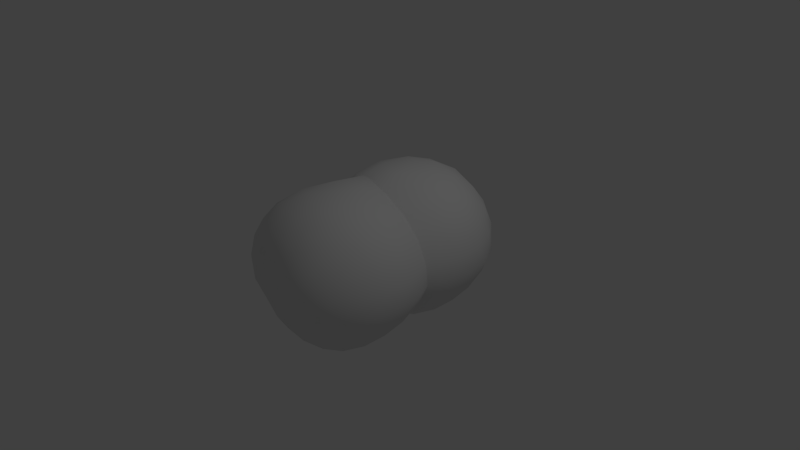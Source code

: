 # Source: butt.blend  (saved by Blender 2.72.0; exported with 4.5.12 LTS)
import bpy
from mathutils import Matrix  # noqa: F401  (used for matrix-valued properties, if any)

bpy.ops.wm.read_factory_settings(use_empty=True)
scene = bpy.context.scene
scene.name = 'Scene'

# ---- collections
col_collection_1 = bpy.data.collections.new('Collection 1'); scene.collection.children.link(col_collection_1)

# ---- world
world_world = bpy.data.worlds.new('World'); scene.world = world_world
world_world.color = (0.05088, 0.05088, 0.05088)
world_world.use_sun_shadow = False
world_world.sun_shadow_jitter_overblur = 0.0
world_world.cycles.sampling_method = 'MANUAL'
world_world.cycles.sample_map_resolution = 256

# ---- cameras
cam_camera = bpy.data.cameras.new('Camera')
cam_camera.clip_end = 100.0
cam_camera.lens = 35.0
cam_camera.sensor_width = 32.0
cam_camera.sensor_height = 18.0
cam_camera.ortho_scale = 7.314
cam_camera.dof.focus_distance = 0.0
cam_camera.dof.aperture_fstop = 128.0

# ---- lights
light_lamp = bpy.data.lights.new('Lamp', 'POINT')
light_lamp.transmission_factor = 0.0
light_lamp.cutoff_distance = 30.0
light_lamp.energy = 100.0
light_lamp.shadow_buffer_clip_start = 1.001
light_lamp.shadow_soft_size = 0.1
light_lamp.shadow_maximum_resolution = 0.006
light_lamp.use_absolute_resolution = True
light_lamp.cycles.use_multiple_importance_sampling = False

# ---- meshes
me_icosphere = bpy.data.meshes.new('Icosphere')
me_icosphere.from_pydata([(0.0, -0.6228, -1.0), (0.7417, -1.135, -0.4694), (-0.2834, -1.36, -0.4711), (-0.9222, -0.6208, -0.4806), (-0.2834, 0.2308, -0.471), (0.7417, -0.03876, -0.4694), (0.3371, -1.563, 0.4209), (-0.8672, -1.204, 0.3993), (-0.8668, -0.02108, 0.3997), (0.3371, 0.3917, 0.4209), (1.066, -0.6119, 0.4209), (0.04245, -0.6543, 1.091), (-0.2339, -1.252, -0.6629), (-0.1625, -1.075, -0.8507), (-0.07761, -0.8437, -0.9679), (0.2032, -0.7515, -0.9679), (0.4253, -0.9149, -0.8507), (0.6125, -1.047, -0.6628), (0.5429, -1.274, -0.5217), (0.2674, -1.366, -0.5423), (-0.03025, -1.376, -0.5217), (0.8294, -0.2801, -0.5217), (0.8652, -0.6007, -0.5423), (0.8294, -0.906, -0.5217), (0.2032, -0.4743, -0.9679), (0.4253, -0.309, -0.8507), (0.6125, -0.1548, -0.6628), (-0.7576, -0.6239, -0.6644), (-0.5257, -0.6238, -0.8507), (-0.2511, -0.6153, -0.9679), (-0.4954, -1.231, -0.5298), (-0.7025, -1.06, -0.5501), (-0.8521, -0.8374, -0.531), (-0.2339, 0.07624, -0.6628), (-0.1625, -0.1413, -0.8507), (-0.07761, -0.3884, -0.9679), (-0.8515, -0.3969, -0.5298), (-0.7016, -0.1443, -0.5475), (-0.4941, 0.07924, -0.5226), (-0.03025, 0.2538, -0.5217), (0.2674, 0.2156, -0.5423), (0.5429, 0.1143, -0.5217), (1.107, -0.7819, 0.2083), (1.077, -0.948, -0.06152), (0.9132, -1.067, -0.2936), (0.9132, -0.08179, -0.2936), (1.077, -0.2078, -0.06152), (1.107, -0.4193, 0.2083), (0.1844, -1.613, 0.2083), (0.003313, -1.586, -0.06982), (-0.1644, -1.452, -0.2987), (0.7291, -1.304, -0.2936), (0.666, -1.475, -0.06152), (0.5077, -1.56, 0.2083), (-1.03, -1.11, 0.1637), (-1.107, -0.9399, -0.1023), (-1.032, -0.7617, -0.3204), (-0.4646, -1.36, -0.3041), (-0.6714, -1.379, -0.08127), (-0.8029, -1.321, 0.1852), (-0.8027, 0.1458, 0.1855), (-0.6712, 0.2768, -0.08093), (-0.4646, 0.2767, -0.3038), (-1.031, -0.4735, -0.3184), (-1.103, -0.2873, -0.09678), (-1.008, -0.1367, 0.1855), (0.5077, 0.4062, 0.2083), (0.666, 0.3574, -0.06152), (0.7291, 0.1716, -0.2936), (-0.1644, 0.3855, -0.2985), (0.003855, 0.523, -0.0724), (0.1914, 0.5029, 0.1949), (0.9861, -0.904, 0.4881), (0.8149, -1.204, 0.5171), (0.5784, -1.436, 0.4881), (0.04484, -1.53, 0.4881), (-0.3014, -1.497, 0.5007), (-0.6298, -1.342, 0.4698), (-1.007, -0.9778, 0.4467), (-1.053, -0.6387, 0.4781), (-0.9716, -0.2992, 0.4701), (-0.6296, 0.1716, 0.4736), (-0.3014, 0.333, 0.5037), (0.05354, 0.4203, 0.4765), (0.5784, 0.2525, 0.4881), (0.8149, -0.00601, 0.5171), (0.9861, -0.3092, 0.4881), (0.1467, -0.9663, 1.044), (0.2361, -1.249, 0.8909), (0.3017, -1.441, 0.6593), (0.9356, -0.6149, 0.6593), (0.6989, -0.6371, 0.8909), (0.3799, -0.6507, 1.046), (-0.2306, -0.8442, 1.046), (-0.5291, -1.03, 0.8865), (-0.7479, -1.133, 0.6446), (-0.2306, -0.41, 1.076), (-0.5291, -0.2049, 0.9153), (-0.7475, -0.09797, 0.647), (0.1467, -0.2787, 1.076), (0.2361, 0.05105, 0.9235), (0.3017, 0.2603, 0.6633), (0.05288, -1.232, -0.7255), (0.1382, -1.008, -0.8944), (0.3624, -1.171, -0.7255), (0.6719, -0.4404, -0.7255), (0.6719, -0.7732, -0.7255), (0.4472, -0.6113, -0.8944), (-0.6393, -0.8559, -0.7258), (-0.3618, -0.8527, -0.8944), (-0.448, -1.073, -0.7256), (-0.4479, -0.1253, -0.7255), (-0.3618, -0.3753, -0.8944), (-0.6393, -0.3814, -0.7256), (0.3624, -0.01761, -0.7255), (0.1382, -0.1995, -0.8944), (0.05288, 0.06069, -0.7255), (1.132, -0.588, -0.06171), (1.002, -0.7707, -0.318), (1.002, -0.4102, -0.318), (0.351, -1.588, -0.06171), (0.1471, -1.505, -0.3211), (0.4731, -1.449, -0.318), (-0.9408, -1.21, -0.1028), (-0.9258, -1.019, -0.3443), (-0.7194, -1.242, -0.3436), (-0.9262, 0.01631, -0.08127), (-0.7133, 0.07617, -0.3279), (-0.9233, -0.1955, -0.3398), (0.357, 0.4952, -0.07269), (0.4753, 0.3197, -0.3222), (0.1475, 0.3979, -0.3225), (0.7719, -1.386, 0.242), (0.9115, -1.251, -0.0574), (0.9904, -1.102, 0.242), (-0.5155, -1.446, 0.2221), (-0.3491, -1.449, -0.07269), (-0.1526, -1.559, 0.2263), (-1.131, -0.4504, 0.1983), (-1.162, -0.62, -0.09946), (-1.136, -0.8126, 0.1944), (-0.1524, 0.4766, 0.2244), (-0.3491, 0.446, -0.0724), (-0.5153, 0.3453, 0.2224), (0.9904, -0.07102, 0.242), (0.9115, 0.1454, -0.0574), (0.7719, 0.23, 0.242), (0.4905, -0.9724, 0.9466), (0.5612, -1.244, 0.7402), (0.7933, -0.9408, 0.7402), (-0.1469, -1.159, 0.9466), (-0.4313, -1.315, 0.7296), (-0.04633, -1.405, 0.7402), (-0.5585, -0.6478, 0.947), (-0.8241, -0.4426, 0.7307), (-0.8589, -0.8345, 0.7158), (-0.1433, 0.08491, 1.045), (-0.03892, 0.2809, 0.7631), (-0.4313, 0.1347, 0.7607), (0.4905, -0.3004, 0.9496), (0.7933, -0.2969, 0.7402), (0.5612, 0.02627, 0.7434), (0.0, 0.6228, -1.0), (0.7417, 1.135, -0.4694), (-0.2834, 1.36, -0.4711), (-0.9222, 0.6208, -0.4806), (-0.2834, -0.2308, -0.471), (0.7417, 0.03876, -0.4694), (0.3371, 1.563, 0.4209), (-0.8672, 1.204, 0.3993), (-0.8668, 0.02108, 0.3997), (0.3371, -0.3917, 0.4209), (1.066, 0.6119, 0.4209), (0.04245, 0.6543, 1.091), (-0.2339, 1.252, -0.6629), (-0.1625, 1.075, -0.8507), (-0.07761, 0.8437, -0.9679), (0.2032, 0.7515, -0.9679), (0.4253, 0.9149, -0.8507), (0.6125, 1.047, -0.6628), (0.5429, 1.274, -0.5217), (0.2674, 1.366, -0.5423), (-0.03025, 1.376, -0.5217), (0.8294, 0.2801, -0.5217), (0.8652, 0.6007, -0.5423), (0.8294, 0.906, -0.5217), (0.2032, 0.4743, -0.9679), (0.4253, 0.309, -0.8507), (0.6125, 0.1548, -0.6628), (-0.7576, 0.6239, -0.6644), (-0.5257, 0.6238, -0.8507), (-0.2511, 0.6153, -0.9679), (-0.4954, 1.231, -0.5298), (-0.7025, 1.06, -0.5501), (-0.8521, 0.8374, -0.531), (-0.2339, -0.07624, -0.6628), (-0.1625, 0.1413, -0.8507), (-0.07761, 0.3884, -0.9679), (-0.8515, 0.3969, -0.5298), (-0.7016, 0.1443, -0.5475), (-0.4941, -0.07924, -0.5226), (-0.03025, -0.2538, -0.5217), (0.2674, -0.2156, -0.5423), (0.5429, -0.1143, -0.5217), (1.107, 0.7819, 0.2083), (1.077, 0.948, -0.06152), (0.9132, 1.067, -0.2936), (0.9132, 0.08179, -0.2936), (1.077, 0.2078, -0.06152), (1.107, 0.4193, 0.2083), (0.1844, 1.613, 0.2083), (0.003313, 1.586, -0.06982), (-0.1644, 1.452, -0.2987), (0.7291, 1.304, -0.2936), (0.666, 1.475, -0.06152), (0.5077, 1.56, 0.2083), (-1.03, 1.11, 0.1637), (-1.107, 0.9399, -0.1023), (-1.032, 0.7617, -0.3204), (-0.4646, 1.36, -0.3041), (-0.6714, 1.379, -0.08127), (-0.8029, 1.321, 0.1852), (-0.8027, -0.1458, 0.1855), (-0.6712, -0.2768, -0.08093), (-0.4646, -0.2767, -0.3038), (-1.031, 0.4735, -0.3184), (-1.103, 0.2873, -0.09678), (-1.008, 0.1367, 0.1855), (0.5077, -0.4062, 0.2083), (0.666, -0.3574, -0.06152), (0.7291, -0.1716, -0.2936), (-0.1644, -0.3855, -0.2985), (0.003855, -0.523, -0.0724), (0.1914, -0.5029, 0.1949), (0.9861, 0.904, 0.4881), (0.8149, 1.204, 0.5171), (0.5784, 1.436, 0.4881), (0.04484, 1.53, 0.4881), (-0.3014, 1.497, 0.5007), (-0.6298, 1.342, 0.4698), (-1.007, 0.9778, 0.4467), (-1.053, 0.6387, 0.4781), (-0.9716, 0.2992, 0.4701), (-0.6296, -0.1716, 0.4736), (-0.3014, -0.333, 0.5037), (0.05354, -0.4203, 0.4765), (0.5784, -0.2525, 0.4881), (0.8149, 0.00601, 0.5171), (0.9861, 0.3092, 0.4881), (0.1467, 0.9663, 1.044), (0.2361, 1.249, 0.8909), (0.3017, 1.441, 0.6593), (0.9356, 0.6149, 0.6593), (0.6989, 0.6371, 0.8909), (0.3799, 0.6507, 1.046), (-0.2306, 0.8442, 1.046), (-0.5291, 1.03, 0.8865), (-0.7479, 1.133, 0.6446), (-0.2306, 0.41, 1.076), (-0.5291, 0.2049, 0.9153), (-0.7475, 0.09797, 0.647), (0.1467, 0.2787, 1.076), (0.2361, -0.05105, 0.9235), (0.3017, -0.2603, 0.6633), (0.05288, 1.232, -0.7255), (0.1382, 1.008, -0.8944), (0.3624, 1.171, -0.7255), (0.6719, 0.4404, -0.7255), (0.6719, 0.7732, -0.7255), (0.4472, 0.6113, -0.8944), (-0.6393, 0.8559, -0.7258), (-0.3618, 0.8527, -0.8944), (-0.448, 1.073, -0.7256), (-0.4479, 0.1253, -0.7255), (-0.3618, 0.3753, -0.8944), (-0.6393, 0.3814, -0.7256), (0.3624, 0.01761, -0.7255), (0.1382, 0.1995, -0.8944), (0.05288, -0.06069, -0.7255), (1.132, 0.588, -0.06171), (1.002, 0.7707, -0.318), (1.002, 0.4102, -0.318), (0.351, 1.588, -0.06171), (0.1471, 1.505, -0.3211), (0.4731, 1.449, -0.318), (-0.9408, 1.21, -0.1028), (-0.9258, 1.019, -0.3443), (-0.7194, 1.242, -0.3436), (-0.9262, -0.01631, -0.08127), (-0.7133, -0.07617, -0.3279), (-0.9233, 0.1955, -0.3398), (0.357, -0.4952, -0.07269), (0.4753, -0.3197, -0.3222), (0.1475, -0.3979, -0.3225), (0.7719, 1.386, 0.242), (0.9115, 1.251, -0.0574), (0.9904, 1.102, 0.242), (-0.5155, 1.446, 0.2221), (-0.3491, 1.449, -0.07269), (-0.1526, 1.559, 0.2263), (-1.131, 0.4504, 0.1983), (-1.162, 0.62, -0.09946), (-1.136, 0.8126, 0.1944), (-0.1524, -0.4766, 0.2244), (-0.3491, -0.446, -0.0724), (-0.5153, -0.3453, 0.2224), (0.9904, 0.07102, 0.242), (0.9115, -0.1454, -0.0574), (0.7719, -0.23, 0.242), (0.4905, 0.9724, 0.9466), (0.5612, 1.244, 0.7402), (0.7933, 0.9408, 0.7402), (-0.1469, 1.159, 0.9466), (-0.4313, 1.315, 0.7296), (-0.04633, 1.405, 0.7402), (-0.5585, 0.6478, 0.947), (-0.8241, 0.4426, 0.7307), (-0.8589, 0.8345, 0.7158), (-0.1433, -0.08491, 1.045), (-0.03892, -0.2809, 0.7631), (-0.4313, -0.1347, 0.7607), (0.4905, 0.3004, 0.9496), (0.7933, 0.2969, 0.7402), (0.5612, -0.02627, 0.7434)], [], [(0, 15, 14), (1, 17, 23), (0, 14, 29), (0, 29, 35), (0, 35, 24), (1, 23, 44), (2, 20, 50), (3, 32, 56), (4, 38, 62), (5, 41, 68), (1, 44, 51), (2, 50, 57), (3, 56, 63), (4, 62, 69), (5, 68, 45), (6, 74, 89), (7, 77, 95), (8, 80, 98), (9, 83, 101), (10, 86, 90), (12, 20, 2), (13, 102, 12), (14, 103, 13), (12, 102, 20), (102, 19, 20), (13, 103, 102), (103, 104, 102), (102, 104, 19), (104, 18, 19), (14, 15, 103), (15, 16, 103), (103, 16, 104), (16, 17, 104), (104, 17, 18), (17, 1, 18), (21, 26, 5), (22, 105, 21), (23, 106, 22), (21, 105, 26), (105, 25, 26), (22, 106, 105), (106, 107, 105), (105, 107, 25), (107, 24, 25), (23, 17, 106), (17, 16, 106), (106, 16, 107), (16, 15, 107), (107, 15, 24), (15, 0, 24), (27, 32, 3), (28, 108, 27), (29, 109, 28), (27, 108, 32), (108, 31, 32), (28, 109, 108), (109, 110, 108), (108, 110, 31), (110, 30, 31), (29, 14, 109), (14, 13, 109), (109, 13, 110), (13, 12, 110), (110, 12, 30), (12, 2, 30), (33, 38, 4), (34, 111, 33), (35, 112, 34), (33, 111, 38), (111, 37, 38), (34, 112, 111), (112, 113, 111), (111, 113, 37), (113, 36, 37), (35, 29, 112), (29, 28, 112), (112, 28, 113), (28, 27, 113), (113, 27, 36), (27, 3, 36), (26, 41, 5), (25, 114, 26), (24, 115, 25), (26, 114, 41), (114, 40, 41), (25, 115, 114), (115, 116, 114), (114, 116, 40), (116, 39, 40), (24, 35, 115), (35, 34, 115), (115, 34, 116), (34, 33, 116), (116, 33, 39), (33, 4, 39), (42, 47, 10), (43, 117, 42), (44, 118, 43), (42, 117, 47), (117, 46, 47), (43, 118, 117), (118, 119, 117), (117, 119, 46), (119, 45, 46), (44, 23, 118), (23, 22, 118), (118, 22, 119), (22, 21, 119), (119, 21, 45), (21, 5, 45), (48, 53, 6), (49, 120, 48), (50, 121, 49), (48, 120, 53), (120, 52, 53), (49, 121, 120), (121, 122, 120), (120, 122, 52), (122, 51, 52), (50, 20, 121), (20, 19, 121), (121, 19, 122), (19, 18, 122), (122, 18, 51), (18, 1, 51), (54, 59, 7), (55, 123, 54), (56, 124, 55), (54, 123, 59), (123, 58, 59), (55, 124, 123), (124, 125, 123), (123, 125, 58), (125, 57, 58), (56, 32, 124), (32, 31, 124), (124, 31, 125), (31, 30, 125), (125, 30, 57), (30, 2, 57), (60, 65, 8), (61, 126, 60), (62, 127, 61), (60, 126, 65), (126, 64, 65), (61, 127, 126), (127, 128, 126), (126, 128, 64), (128, 63, 64), (62, 38, 127), (38, 37, 127), (127, 37, 128), (37, 36, 128), (128, 36, 63), (36, 3, 63), (66, 71, 9), (67, 129, 66), (68, 130, 67), (66, 129, 71), (129, 70, 71), (67, 130, 129), (130, 131, 129), (129, 131, 70), (131, 69, 70), (68, 41, 130), (41, 40, 130), (130, 40, 131), (40, 39, 131), (131, 39, 69), (39, 4, 69), (53, 74, 6), (52, 132, 53), (51, 133, 52), (53, 132, 74), (132, 73, 74), (52, 133, 132), (133, 134, 132), (132, 134, 73), (134, 72, 73), (51, 44, 133), (44, 43, 133), (133, 43, 134), (43, 42, 134), (134, 42, 72), (42, 10, 72), (59, 77, 7), (58, 135, 59), (57, 136, 58), (59, 135, 77), (135, 76, 77), (58, 136, 135), (136, 137, 135), (135, 137, 76), (137, 75, 76), (57, 50, 136), (50, 49, 136), (136, 49, 137), (49, 48, 137), (137, 48, 75), (48, 6, 75), (65, 80, 8), (64, 138, 65), (63, 139, 64), (65, 138, 80), (138, 79, 80), (64, 139, 138), (139, 140, 138), (138, 140, 79), (140, 78, 79), (63, 56, 139), (56, 55, 139), (139, 55, 140), (55, 54, 140), (140, 54, 78), (54, 7, 78), (71, 83, 9), (70, 141, 71), (69, 142, 70), (71, 141, 83), (141, 82, 83), (70, 142, 141), (142, 143, 141), (141, 143, 82), (143, 81, 82), (69, 62, 142), (62, 61, 142), (142, 61, 143), (61, 60, 143), (143, 60, 81), (60, 8, 81), (47, 86, 10), (46, 144, 47), (45, 145, 46), (47, 144, 86), (144, 85, 86), (46, 145, 144), (145, 146, 144), (144, 146, 85), (146, 84, 85), (45, 68, 145), (68, 67, 145), (145, 67, 146), (67, 66, 146), (146, 66, 84), (66, 9, 84), (87, 92, 11), (88, 147, 87), (89, 148, 88), (87, 147, 92), (147, 91, 92), (88, 148, 147), (148, 149, 147), (147, 149, 91), (149, 90, 91), (89, 74, 148), (74, 73, 148), (148, 73, 149), (73, 72, 149), (149, 72, 90), (72, 10, 90), (93, 87, 11), (94, 150, 93), (95, 151, 94), (93, 150, 87), (150, 88, 87), (94, 151, 150), (151, 152, 150), (150, 152, 88), (152, 89, 88), (95, 77, 151), (77, 76, 151), (151, 76, 152), (76, 75, 152), (152, 75, 89), (75, 6, 89), (96, 93, 11), (97, 153, 96), (98, 154, 97), (96, 153, 93), (153, 94, 93), (97, 154, 153), (154, 155, 153), (153, 155, 94), (155, 95, 94), (98, 80, 154), (80, 79, 154), (154, 79, 155), (79, 78, 155), (155, 78, 95), (78, 7, 95), (99, 96, 11), (100, 156, 99), (101, 157, 100), (99, 156, 96), (156, 97, 96), (100, 157, 156), (157, 158, 156), (156, 158, 97), (158, 98, 97), (101, 83, 157), (83, 82, 157), (157, 82, 158), (82, 81, 158), (158, 81, 98), (81, 8, 98), (92, 99, 11), (91, 159, 92), (90, 160, 91), (92, 159, 99), (159, 100, 99), (91, 160, 159), (160, 161, 159), (159, 161, 100), (161, 101, 100), (90, 86, 160), (86, 85, 160), (160, 85, 161), (85, 84, 161), (161, 84, 101), (84, 9, 101), (162, 176, 177), (163, 185, 179), (162, 191, 176), (162, 197, 191), (162, 186, 197), (163, 206, 185), (164, 212, 182), (165, 218, 194), (166, 224, 200), (167, 230, 203), (163, 213, 206), (164, 219, 212), (165, 225, 218), (166, 231, 224), (167, 207, 230), (168, 251, 236), (169, 257, 239), (170, 260, 242), (171, 263, 245), (172, 252, 248), (174, 164, 182), (175, 174, 264), (176, 175, 265), (174, 182, 264), (264, 182, 181), (175, 264, 265), (265, 264, 266), (264, 181, 266), (266, 181, 180), (176, 265, 177), (177, 265, 178), (265, 266, 178), (178, 266, 179), (266, 180, 179), (179, 180, 163), (183, 167, 188), (184, 183, 267), (185, 184, 268), (183, 188, 267), (267, 188, 187), (184, 267, 268), (268, 267, 269), (267, 187, 269), (269, 187, 186), (185, 268, 179), (179, 268, 178), (268, 269, 178), (178, 269, 177), (269, 186, 177), (177, 186, 162), (189, 165, 194), (190, 189, 270), (191, 190, 271), (189, 194, 270), (270, 194, 193), (190, 270, 271), (271, 270, 272), (270, 193, 272), (272, 193, 192), (191, 271, 176), (176, 271, 175), (271, 272, 175), (175, 272, 174), (272, 192, 174), (174, 192, 164), (195, 166, 200), (196, 195, 273), (197, 196, 274), (195, 200, 273), (273, 200, 199), (196, 273, 274), (274, 273, 275), (273, 199, 275), (275, 199, 198), (197, 274, 191), (191, 274, 190), (274, 275, 190), (190, 275, 189), (275, 198, 189), (189, 198, 165), (188, 167, 203), (187, 188, 276), (186, 187, 277), (188, 203, 276), (276, 203, 202), (187, 276, 277), (277, 276, 278), (276, 202, 278), (278, 202, 201), (186, 277, 197), (197, 277, 196), (277, 278, 196), (196, 278, 195), (278, 201, 195), (195, 201, 166), (204, 172, 209), (205, 204, 279), (206, 205, 280), (204, 209, 279), (279, 209, 208), (205, 279, 280), (280, 279, 281), (279, 208, 281), (281, 208, 207), (206, 280, 185), (185, 280, 184), (280, 281, 184), (184, 281, 183), (281, 207, 183), (183, 207, 167), (210, 168, 215), (211, 210, 282), (212, 211, 283), (210, 215, 282), (282, 215, 214), (211, 282, 283), (283, 282, 284), (282, 214, 284), (284, 214, 213), (212, 283, 182), (182, 283, 181), (283, 284, 181), (181, 284, 180), (284, 213, 180), (180, 213, 163), (216, 169, 221), (217, 216, 285), (218, 217, 286), (216, 221, 285), (285, 221, 220), (217, 285, 286), (286, 285, 287), (285, 220, 287), (287, 220, 219), (218, 286, 194), (194, 286, 193), (286, 287, 193), (193, 287, 192), (287, 219, 192), (192, 219, 164), (222, 170, 227), (223, 222, 288), (224, 223, 289), (222, 227, 288), (288, 227, 226), (223, 288, 289), (289, 288, 290), (288, 226, 290), (290, 226, 225), (224, 289, 200), (200, 289, 199), (289, 290, 199), (199, 290, 198), (290, 225, 198), (198, 225, 165), (228, 171, 233), (229, 228, 291), (230, 229, 292), (228, 233, 291), (291, 233, 232), (229, 291, 292), (292, 291, 293), (291, 232, 293), (293, 232, 231), (230, 292, 203), (203, 292, 202), (292, 293, 202), (202, 293, 201), (293, 231, 201), (201, 231, 166), (215, 168, 236), (214, 215, 294), (213, 214, 295), (215, 236, 294), (294, 236, 235), (214, 294, 295), (295, 294, 296), (294, 235, 296), (296, 235, 234), (213, 295, 206), (206, 295, 205), (295, 296, 205), (205, 296, 204), (296, 234, 204), (204, 234, 172), (221, 169, 239), (220, 221, 297), (219, 220, 298), (221, 239, 297), (297, 239, 238), (220, 297, 298), (298, 297, 299), (297, 238, 299), (299, 238, 237), (219, 298, 212), (212, 298, 211), (298, 299, 211), (211, 299, 210), (299, 237, 210), (210, 237, 168), (227, 170, 242), (226, 227, 300), (225, 226, 301), (227, 242, 300), (300, 242, 241), (226, 300, 301), (301, 300, 302), (300, 241, 302), (302, 241, 240), (225, 301, 218), (218, 301, 217), (301, 302, 217), (217, 302, 216), (302, 240, 216), (216, 240, 169), (233, 171, 245), (232, 233, 303), (231, 232, 304), (233, 245, 303), (303, 245, 244), (232, 303, 304), (304, 303, 305), (303, 244, 305), (305, 244, 243), (231, 304, 224), (224, 304, 223), (304, 305, 223), (223, 305, 222), (305, 243, 222), (222, 243, 170), (209, 172, 248), (208, 209, 306), (207, 208, 307), (209, 248, 306), (306, 248, 247), (208, 306, 307), (307, 306, 308), (306, 247, 308), (308, 247, 246), (207, 307, 230), (230, 307, 229), (307, 308, 229), (229, 308, 228), (308, 246, 228), (228, 246, 171), (249, 173, 254), (250, 249, 309), (251, 250, 310), (249, 254, 309), (309, 254, 253), (250, 309, 310), (310, 309, 311), (309, 253, 311), (311, 253, 252), (251, 310, 236), (236, 310, 235), (310, 311, 235), (235, 311, 234), (311, 252, 234), (234, 252, 172), (255, 173, 249), (256, 255, 312), (257, 256, 313), (255, 249, 312), (312, 249, 250), (256, 312, 313), (313, 312, 314), (312, 250, 314), (314, 250, 251), (257, 313, 239), (239, 313, 238), (313, 314, 238), (238, 314, 237), (314, 251, 237), (237, 251, 168), (258, 173, 255), (259, 258, 315), (260, 259, 316), (258, 255, 315), (315, 255, 256), (259, 315, 316), (316, 315, 317), (315, 256, 317), (317, 256, 257), (260, 316, 242), (242, 316, 241), (316, 317, 241), (241, 317, 240), (317, 257, 240), (240, 257, 169), (261, 173, 258), (262, 261, 318), (263, 262, 319), (261, 258, 318), (318, 258, 259), (262, 318, 319), (319, 318, 320), (318, 259, 320), (320, 259, 260), (263, 319, 245), (245, 319, 244), (319, 320, 244), (244, 320, 243), (320, 260, 243), (243, 260, 170), (254, 173, 261), (253, 254, 321), (252, 253, 322), (254, 261, 321), (321, 261, 262), (253, 321, 322), (322, 321, 323), (321, 262, 323), (323, 262, 263), (252, 322, 248), (248, 322, 247), (322, 323, 247), (247, 323, 246), (323, 263, 246), (246, 263, 171)])
me_icosphere.polygons.foreach_set('use_smooth', [True] * 640)
me_icosphere.use_remesh_preserve_volume = False
me_icosphere.use_remesh_preserve_attributes = False
me_icosphere.use_mirror_vertex_groups = False
me_icosphere.update()
arm_armature = bpy.data.armatures.new('Armature')  # bones are not reproduced

# ---- objects
ob_armature = bpy.data.objects.new('Armature', arm_armature)
ob_icosphere = bpy.data.objects.new('Icosphere', me_icosphere)
ob_lamp = bpy.data.objects.new('Lamp', light_lamp)
ob_camera = bpy.data.objects.new('Camera', cam_camera)

# ---- transforms, parenting, visibility, modifiers, constraints
ob_armature.location = (0.0, 0.0, 0.9222)
ob_armature.show_in_front = True
ob_armature.lineart.crease_threshold = 0.0
ob_icosphere.parent = ob_armature
ob_icosphere.matrix_parent_inverse = Matrix(((1.0, 0.0, 0.0, 0.0), (0.0, 1.0, 0.0, 0.0), (0.0, 0.0, 1.0, -0.9222), (0.0, 0.0, 0.0, 1.0)))
ob_icosphere.location = (0.0, 0.0, 0.0)
ob_icosphere.lineart.crease_threshold = 0.0
_vg = ob_icosphere.vertex_groups.new(name='Bone')
for _i, _w in zip([4, 5, 8, 9, 10, 11, 21, 26, 33, 36, 37, 38, 39, 40, 41, 42, 43, 45, 46, 47, 60, 61, 62, 63, 64, 65, 66, 67, 68, 69, 70, 71, 72, 73, 78, 79, 80, 81, 82, 83, 84, 85, 86, 87, 90, 91, 92, 93, 94, 95, 96, 97, 98, 99, 100, 101, 111, 114, 116, 117, 118, 119, 126, 127, 128, 129, 130, 131, 134, 138, 139, 140, 141, 142, 143, 144, 145, 146, 147, 149, 153, 154, 155, 156, 157, 158, 159, 160, 161, 166, 167, 170, 171, 172, 173, 183, 188, 195, 198, 199, 200, 201, 202, 203, 204, 205, 207, 208, 209, 222, 223, 224, 225, 226, 227, 228, 229, 230, 231, 232, 233, 234, 240, 241, 242, 243, 244, 245, 246, 247, 248, 249, 252, 253, 254, 255, 256, 257, 258, 259, 260, 261, 262, 263, 273, 276, 278, 279, 280, 281, 288, 289, 290, 291, 292, 293, 296, 300, 301, 302, 303, 304, 305, 306, 307, 308, 309, 311, 315, 316, 317, 318, 319, 320, 321, 322, 323], [0.07235, 0.06311, 0.172, 0.4873, 0.07042, 0.1207, 0.03187, 0.02604, 0.03584, 0.00437, 0.02498, 0.05347, 0.0703, 0.06763, 0.06498, 0.03855, 0.00365, 0.07626, 0.08122, 0.07917, 0.1613, 0.1308, 0.09787, 0.01748, 0.05655, 0.1007, 0.2766, 0.1571, 0.09566, 0.1163, 0.194, 0.317, 0.03965, 0.00225, 0.02132, 0.0643, 0.1152, 0.316, 0.5673, 0.5884, 0.39, 0.2567, 0.1305, 0.03661, 0.08673, 0.1025, 0.1194, 0.05665, 0.02504, 0.008179, 0.2384, 0.3544, 0.2433, 0.5821, 0.842, 0.6735, 0.00636, 0.03508, 0.02961, 0.04302, 0.001786, 0.04025, 0.08848, 0.07092, 0.04577, 0.1807, 0.1062, 0.1152, 0.003339, 0.06276, 0.02229, 0.02402, 0.3316, 0.1727, 0.2586, 0.1507, 0.1234, 0.2164, 0.04367, 0.04695, 0.101, 0.1299, 0.05659, 0.9116, 0.8296, 0.6499, 0.2861, 0.1855, 0.4423, 0.07779, 0.06828, 0.1657, 0.3595, 0.06766, 0.1103, 0.03691, 0.03452, 0.04548, 0.003485, 0.02508, 0.0555, 0.08588, 0.08778, 0.08247, 0.03617, 0.002917, 0.0789, 0.0838, 0.07827, 0.1522, 0.1222, 0.1015, 0.01529, 0.05431, 0.09644, 0.2584, 0.1751, 0.1159, 0.1193, 0.1923, 0.2795, 0.03489, 0.01822, 0.06163, 0.1106, 0.3108, 0.4407, 0.4368, 0.3327, 0.2451, 0.1254, 0.02895, 0.08131, 0.09264, 0.1068, 0.05281, 0.02093, 0.00536, 0.2244, 0.3392, 0.2339, 0.5259, 0.5642, 0.4819, 0.00949, 0.0417, 0.04392, 0.04331, 0.002484, 0.04314, 0.08436, 0.06945, 0.0429, 0.1798, 0.1287, 0.133, 0.001195, 0.06021, 0.01954, 0.021, 0.2721, 0.1577, 0.2255, 0.1516, 0.1417, 0.2225, 0.03483, 0.03938, 0.09595, 0.1244, 0.05402, 0.89, 0.7538, 0.6176, 0.2483, 0.1737, 0.4363]): _vg.add([_i], _w, 'REPLACE')
_vg = ob_icosphere.vertex_groups.new(name='Bone.001')
for _i, _w in zip([0, 1, 2, 3, 4, 5, 6, 7, 8, 9, 10, 11, 12, 13, 14, 15, 16, 17, 18, 19, 20, 21, 22, 23, 24, 25, 26, 27, 28, 29, 30, 31, 32, 33, 34, 35, 36, 37, 38, 39, 40, 41, 42, 43, 44, 45, 46, 47, 48, 49, 50, 51, 52, 53, 54, 55, 56, 57, 58, 59, 60, 61, 62, 63, 64, 65, 66, 67, 68, 69, 70, 71, 72, 73, 74, 75, 76, 77, 78, 79, 80, 81, 82, 83, 84, 85, 86, 87, 88, 89, 90, 91, 92, 93, 94, 95, 96, 97, 98, 99, 100, 101, 102, 103, 104, 105, 106, 107, 108, 109, 110, 111, 112, 113, 114, 115, 116, 117, 118, 119, 120, 121, 122, 123, 124, 125, 126, 127, 128, 129, 130, 131, 132, 133, 134, 135, 136, 137, 138, 139, 140, 141, 142, 143, 144, 145, 146, 147, 148, 149, 150, 151, 152, 153, 154, 155, 156, 157, 158, 159, 160, 161, 166, 167, 171, 195, 200, 201, 202, 203, 207, 222, 223, 224, 228, 229, 230, 231, 232, 233, 243, 244, 245, 246, 247, 263, 276, 278, 289, 291, 292, 293, 303, 304, 305, 306, 307, 308], [0.9903, 0.988, 0.9955, 0.9742, 0.8901, 0.9161, 0.9891, 0.9764, 0.815, 0.4775, 0.9244, 0.8786, 0.996, 0.9957, 0.994, 0.9919, 0.992, 0.9903, 0.9925, 0.9953, 0.9962, 0.9476, 0.9705, 0.9824, 0.9848, 0.9716, 0.9481, 0.9811, 0.9869, 0.9898, 0.9938, 0.99, 0.9835, 0.936, 0.9672, 0.9831, 0.9657, 0.9496, 0.9225, 0.8927, 0.8983, 0.9072, 0.9516, 0.97, 0.9815, 0.9049, 0.9057, 0.9126, 0.9923, 0.9945, 0.9954, 0.9887, 0.9893, 0.9894, 0.9755, 0.9744, 0.9741, 0.9936, 0.9898, 0.9841, 0.8156, 0.8273, 0.8512, 0.96, 0.9348, 0.8881, 0.67, 0.791, 0.8718, 0.8195, 0.731, 0.6192, 0.9524, 0.9725, 0.9838, 0.9901, 0.9887, 0.983, 0.9624, 0.9321, 0.8779, 0.6649, 0.4085, 0.3813, 0.5833, 0.7267, 0.8605, 0.9562, 0.9775, 0.9852, 0.9091, 0.895, 0.8794, 0.9428, 0.9617, 0.9699, 0.7602, 0.6408, 0.7481, 0.4164, 0.1548, 0.3106, 0.9962, 0.9951, 0.9944, 0.9714, 0.9847, 0.9857, 0.9893, 0.9929, 0.994, 0.9598, 0.9807, 0.9742, 0.9385, 0.9703, 0.9406, 0.9472, 0.9698, 0.9458, 0.9929, 0.9952, 0.993, 0.9838, 0.9836, 0.9901, 0.8937, 0.9047, 0.9406, 0.6778, 0.8386, 0.822, 0.9833, 0.9824, 0.9712, 0.9895, 0.9936, 0.9925, 0.9314, 0.9592, 0.9599, 0.6122, 0.6983, 0.6963, 0.8324, 0.8502, 0.7539, 0.9522, 0.9745, 0.9497, 0.9753, 0.981, 0.9858, 0.8974, 0.8661, 0.9415, 0.0871, 0.1619, 0.3414, 0.7102, 0.8076, 0.5453, 0.05134, 0.01339, 0.06295, 0.01033, 0.0146, 0.05746, 0.05637, 0.04328, 0.008163, 0.01041, 0.05174, 0.06664, 0.08342, 0.08065, 0.05449, 0.08367, 0.1047, 0.09478, 0.008642, 0.03253, 0.05476, 0.04453, 0.008708, 0.02285, 0.00383, 0.009533, 0.01316, 0.1685, 0.08342, 0.09192, 0.07647, 0.1453, 0.05727, 0.009335, 0.04356, 0.0532]): _vg.add([_i], _w, 'REPLACE')
_vg = ob_icosphere.vertex_groups.new(name='Bone.002')
for _i, _w in zip([4, 9, 39, 40, 41, 61, 62, 66, 67, 68, 69, 70, 71, 83, 84, 129, 130, 131, 141, 142, 143, 145, 146, 162, 163, 164, 165, 166, 167, 168, 169, 170, 171, 172, 173, 174, 175, 176, 177, 178, 179, 180, 181, 182, 183, 184, 185, 186, 187, 188, 189, 190, 191, 192, 193, 194, 195, 196, 197, 198, 199, 200, 201, 202, 203, 204, 205, 206, 207, 208, 209, 210, 211, 212, 213, 214, 215, 216, 217, 218, 219, 220, 221, 222, 223, 224, 225, 226, 227, 228, 229, 230, 231, 232, 233, 234, 235, 236, 237, 238, 239, 240, 241, 242, 243, 244, 245, 246, 247, 248, 249, 250, 251, 252, 253, 254, 255, 256, 257, 258, 259, 260, 261, 262, 263, 264, 265, 266, 267, 268, 269, 270, 271, 272, 273, 274, 275, 276, 277, 278, 279, 280, 281, 282, 283, 284, 285, 286, 287, 288, 289, 290, 291, 292, 293, 294, 295, 296, 297, 298, 299, 300, 301, 302, 303, 304, 305, 306, 307, 308, 309, 310, 311, 312, 313, 314, 315, 316, 317, 318, 319, 320, 321, 322, 323], [0.02507, 0.02049, 0.02402, 0.01812, 0.005681, 0.03372, 0.05094, 0.05338, 0.05191, 0.01498, 0.0642, 0.07499, 0.06377, 0.0106, 0.003395, 0.1416, 0.05518, 0.06282, 0.05618, 0.129, 0.04018, 0.002758, 0.009563, 0.9886, 0.9869, 0.9954, 0.9733, 0.8709, 0.9, 0.9894, 0.9769, 0.8161, 0.5775, 0.9234, 0.8883, 0.9957, 0.9952, 0.993, 0.9904, 0.9907, 0.9892, 0.9918, 0.9949, 0.996, 0.9388, 0.9663, 0.9804, 0.9817, 0.9658, 0.9365, 0.9799, 0.9855, 0.9881, 0.9936, 0.9897, 0.9829, 0.9221, 0.9601, 0.9797, 0.9638, 0.9453, 0.9122, 0.8567, 0.8558, 0.8709, 0.95, 0.9683, 0.9801, 0.892, 0.8943, 0.9076, 0.9924, 0.9945, 0.9954, 0.9881, 0.989, 0.9895, 0.9758, 0.9743, 0.9737, 0.9936, 0.9899, 0.9844, 0.8176, 0.8261, 0.8319, 0.9591, 0.9342, 0.8886, 0.6582, 0.7442, 0.8296, 0.797, 0.703, 0.6257, 0.9528, 0.9731, 0.9843, 0.9905, 0.9891, 0.9835, 0.9632, 0.9333, 0.8797, 0.6599, 0.518, 0.5084, 0.6201, 0.7256, 0.8588, 0.9596, 0.979, 0.9859, 0.9113, 0.9026, 0.8906, 0.9462, 0.9634, 0.9708, 0.773, 0.6533, 0.7533, 0.4694, 0.42, 0.4816, 0.9959, 0.9943, 0.9938, 0.9661, 0.9824, 0.983, 0.9886, 0.9921, 0.9936, 0.9536, 0.9776, 0.9716, 0.9272, 0.9635, 0.9233, 0.943, 0.9668, 0.939, 0.9929, 0.9951, 0.9926, 0.9838, 0.9834, 0.99, 0.8927, 0.899, 0.9384, 0.6517, 0.7878, 0.7751, 0.9833, 0.9817, 0.9708, 0.9897, 0.9936, 0.9927, 0.9319, 0.9591, 0.9603, 0.6514, 0.697, 0.7173, 0.8188, 0.8115, 0.7243, 0.9559, 0.9758, 0.952, 0.9768, 0.9818, 0.9865, 0.9016, 0.8697, 0.9432, 0.1072, 0.2296, 0.368, 0.7439, 0.8138, 0.5421]): _vg.add([_i], _w, 'REPLACE')
_m = ob_icosphere.modifiers.new('Armature', 'ARMATURE')
_m.object = ob_armature
ob_lamp.location = (4.076, 1.005, 5.904)
ob_lamp.rotation_euler = (0.6503, 0.05522, 1.866)
ob_lamp.lock_rotations_4d = False
ob_lamp.empty_display_type = 'ARROWS'
ob_lamp.color = (0.0, 0.0, 0.0, 0.0)
ob_lamp.lineart.crease_threshold = 0.0
ob_camera.location = (7.481, -6.508, 5.344)
ob_camera.rotation_euler = (1.109, 0.01082, 0.8149)
ob_camera.lock_rotations_4d = False
ob_camera.empty_display_type = 'ARROWS'
ob_camera.color = (0.0, 0.0, 0.0, 0.0)
ob_camera.display_type = 'WIRE'
ob_camera.lineart.crease_threshold = 0.0

# ---- collection membership
col_collection_1.objects.link(ob_armature)
col_collection_1.objects.link(ob_icosphere)
col_collection_1.objects.link(ob_lamp)
col_collection_1.objects.link(ob_camera)

# ---- scene / render settings (as saved in the file)
scene.camera = ob_camera
scene.frame_start = 1; scene.frame_end = 250; scene.frame_set(1)
scene.render.engine = 'BLENDER_EEVEE_NEXT'
scene.render.resolution_percentage = 50
scene.render.dither_intensity = 0.0
scene.cycles.use_denoising = False
scene.cycles.samples = 10
scene.cycles.sampling_pattern = 'TABULATED_SOBOL'
scene.cycles.light_sampling_threshold = 0.0
scene.cycles.use_adaptive_sampling = False
scene.cycles.use_light_tree = False
scene.cycles.blur_glossy = 0.0
scene.cycles.pixel_filter_type = 'GAUSSIAN'
scene.cycles.sample_clamp_indirect = 0.0
scene.view_settings.view_transform = 'Standard'
bpy.context.view_layer.update()
